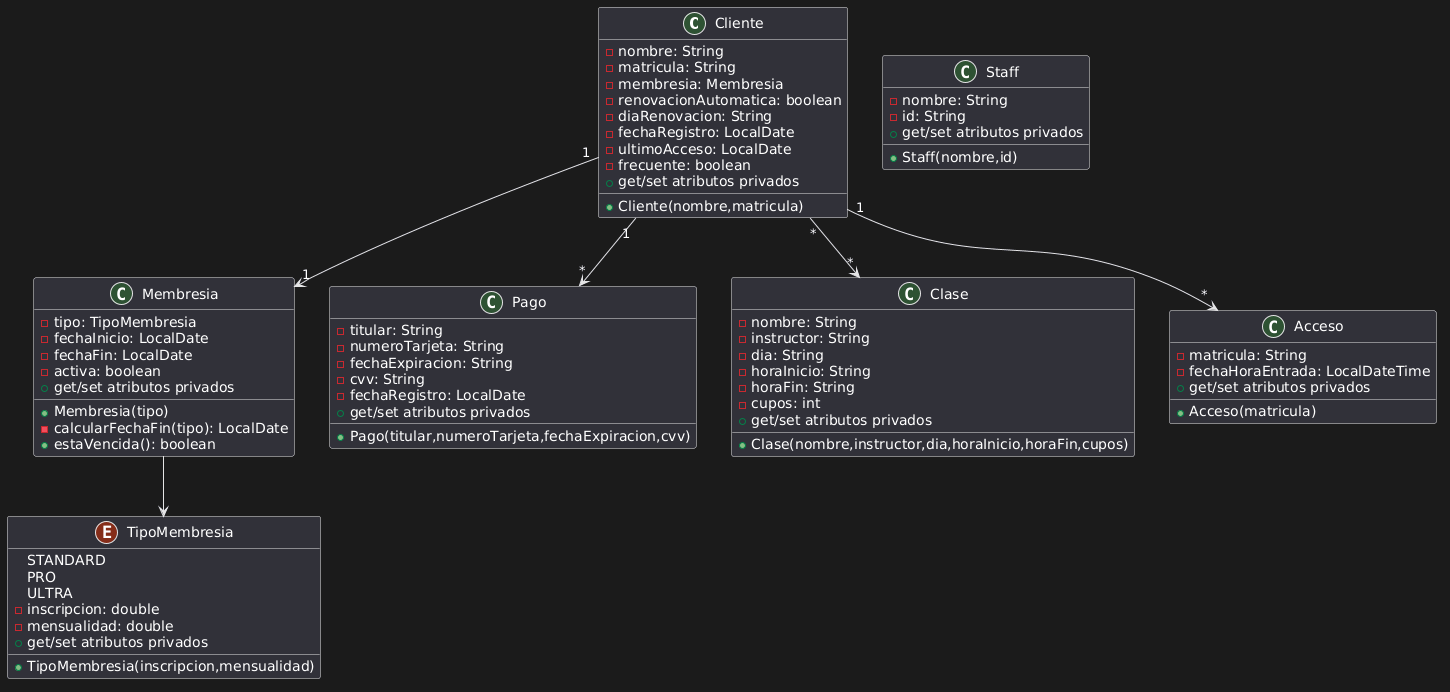

The diagram above was rendered by PlantUML. Its source (embedded in the PNG):
@startuml
class Cliente {
    -nombre: String
    -matricula: String
    -membresia: Membresia
    -renovacionAutomatica: boolean
    -diaRenovacion: String
    -fechaRegistro: LocalDate
    -ultimoAcceso: LocalDate
    -frecuente: boolean
    +Cliente(nombre,matricula)
    +get/set atributos privados
}

class Staff {
    -nombre: String
    -id: String
    +Staff(nombre,id)
    +get/set atributos privados
}

class Membresia {
    -tipo: TipoMembresia
    -fechaInicio: LocalDate
    -fechaFin: LocalDate
    -activa: boolean
    +Membresia(tipo)
    -calcularFechaFin(tipo): LocalDate
    +estaVencida(): boolean
    +get/set atributos privados
}

enum TipoMembresia {
    STANDARD
    PRO
    ULTRA
    -inscripcion: double
    -mensualidad: double
    +TipoMembresia(inscripcion,mensualidad)
    +get/set atributos privados
}

class Pago {
    -titular: String
    -numeroTarjeta: String
    -fechaExpiracion: String
    -cvv: String
    -fechaRegistro: LocalDate
    +Pago(titular,numeroTarjeta,fechaExpiracion,cvv)
    +get/set atributos privados
}

class Clase {
    -nombre: String
    -instructor: String
    -dia: String
    -horaInicio: String
    -horaFin: String
    -cupos: int
    +Clase(nombre,instructor,dia,horaInicio,horaFin,cupos)
    +get/set atributos privados
}

class Acceso {
    -matricula: String
    -fechaHoraEntrada: LocalDateTime
    +Acceso(matricula)
    +get/set atributos privados
}

Cliente "1" --> "1" Membresia
Membresia --> TipoMembresia
Cliente "1" --> "*" Pago
Cliente "1" --> "*" Acceso
Cliente "*" --> "*" Clase
@enduml